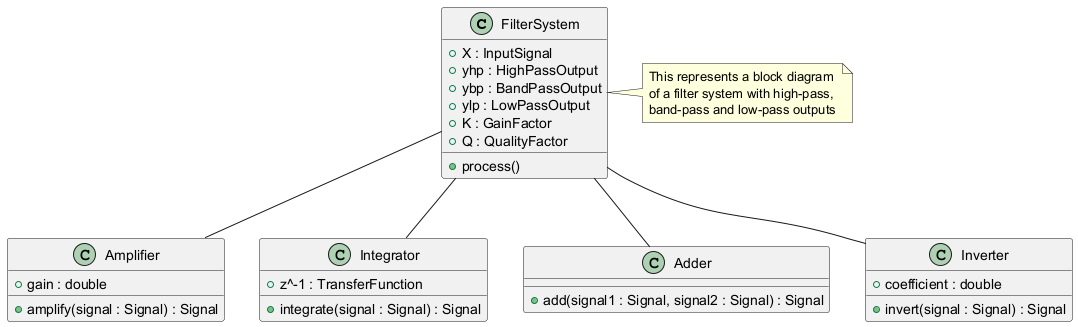

The diagram above was rendered by PlantUML. Its source (embedded in the PNG):
@startuml
class FilterSystem {
  +X : InputSignal
  +yhp : HighPassOutput
  +ybp : BandPassOutput
  +ylp : LowPassOutput
  +K : GainFactor
  +Q : QualityFactor
  +process()
}

class Amplifier {
  +gain : double
  +amplify(signal : Signal) : Signal
}

class Integrator {
  +z^-1 : TransferFunction
  +integrate(signal : Signal) : Signal
}

class Adder {
  +add(signal1 : Signal, signal2 : Signal) : Signal
}

class Inverter {
  +coefficient : double
  +invert(signal : Signal) : Signal
}

FilterSystem -- Amplifier
FilterSystem -- Integrator
FilterSystem -- Adder
FilterSystem -- Inverter

note right of FilterSystem
  This represents a block diagram 
  of a filter system with high-pass,
  band-pass and low-pass outputs
end note
@enduml